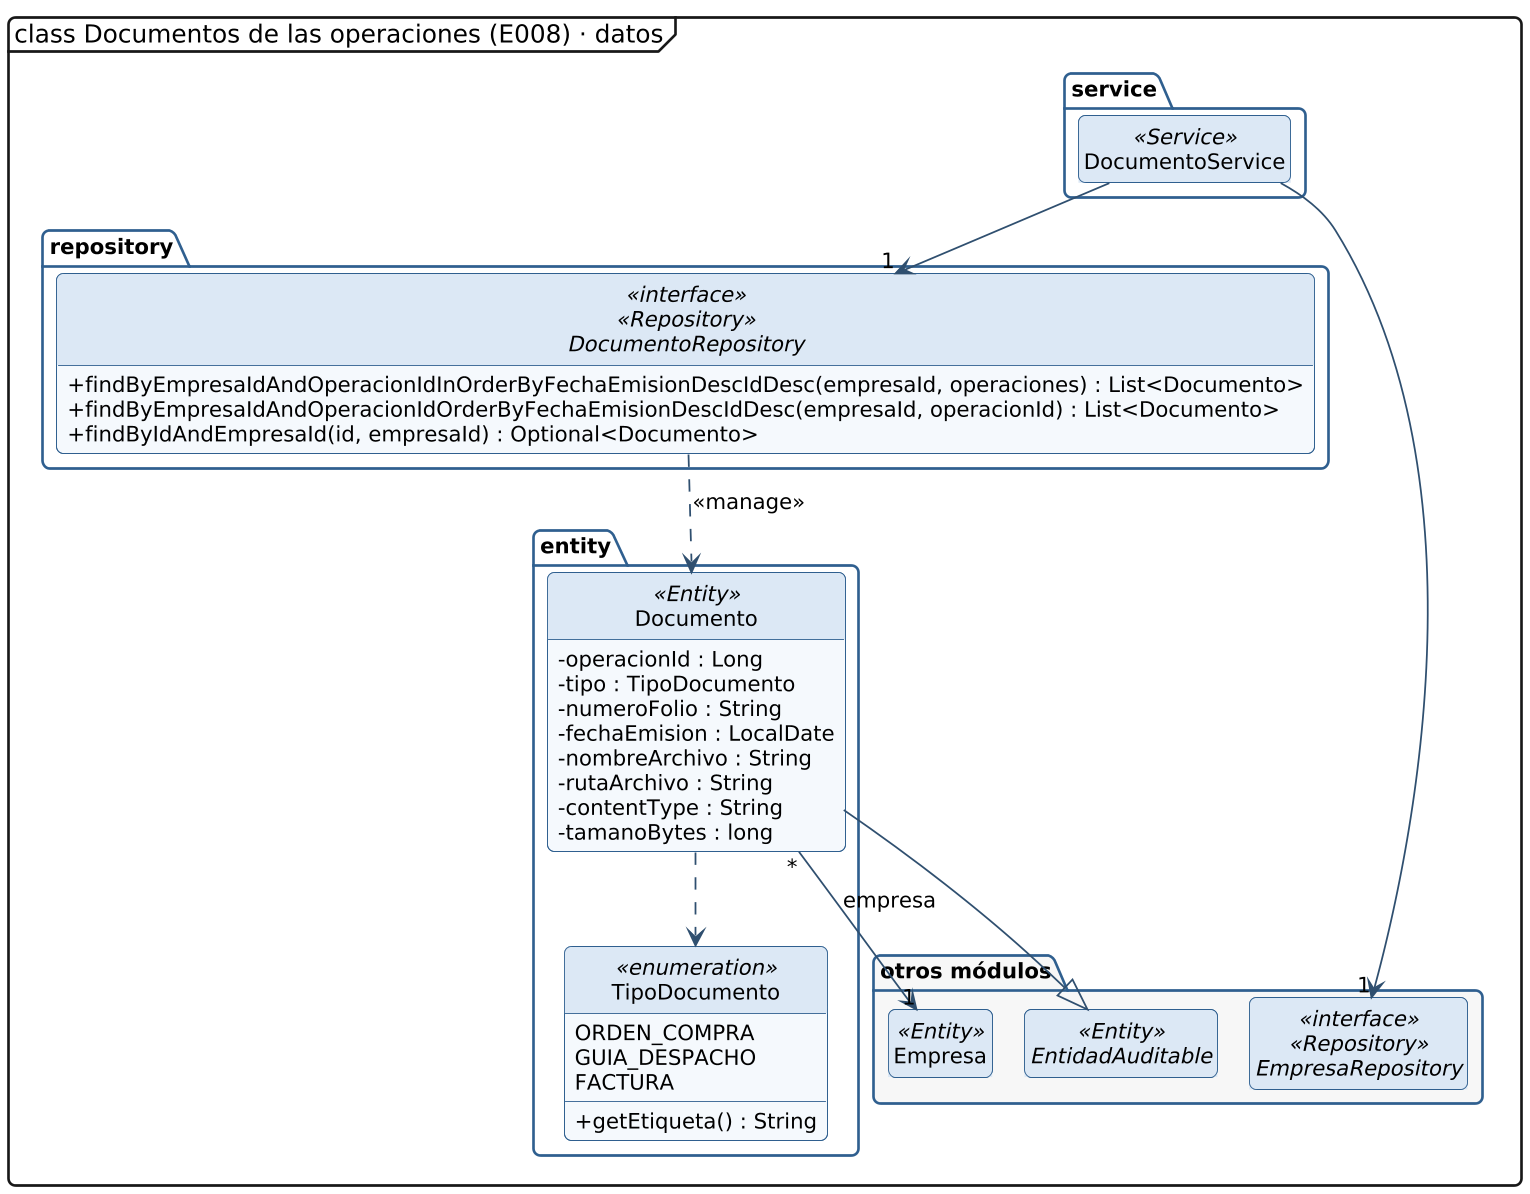

The diagram above was rendered by PlantUML. Its source (embedded in the PNG):
@startuml clases-documentos-datos
!include _estilo.iuml
hide empty members
hide circle
skinparam classAttributeIconSize 0
skinparam packageStyle folder
skinparam nodesep 25
skinparam ranksep 45
mainframe class Documentos de las operaciones (E008) · datos

package "service" {
  class DocumentoService <<Service>> {
  }
}
package "repository" {
  interface DocumentoRepository <<interface>> <<Repository>> {
    + findByEmpresaIdAndOperacionIdInOrderByFechaEmisionDescIdDesc(empresaId, operaciones) : List<Documento>
    + findByEmpresaIdAndOperacionIdOrderByFechaEmisionDescIdDesc(empresaId, operacionId) : List<Documento>
    + findByIdAndEmpresaId(id, empresaId) : Optional<Documento>
  }
}
package "entity" {
  class Documento <<Entity>> {
    - operacionId : Long
    - tipo : TipoDocumento
    - numeroFolio : String
    - fechaEmision : LocalDate
    - nombreArchivo : String
    - rutaArchivo : String
    - contentType : String
    - tamanoBytes : long
  }
  enum TipoDocumento <<enumeration>> {
    ORDEN_COMPRA
    GUIA_DESPACHO
    FACTURA
    + getEtiqueta() : String
  }
}
package "otros módulos" #F7F7F7 {
  class Empresa <<Entity>>
  interface EmpresaRepository <<interface>> <<Repository>>
  abstract class EntidadAuditable <<Entity>>
}
DocumentoRepository ..> Documento : <<manage>>
DocumentoService --> "1" DocumentoRepository
DocumentoService --> "1" EmpresaRepository
Documento --|> EntidadAuditable
Documento "*" --> "1" Empresa : empresa
Documento ..> TipoDocumento
@enduml